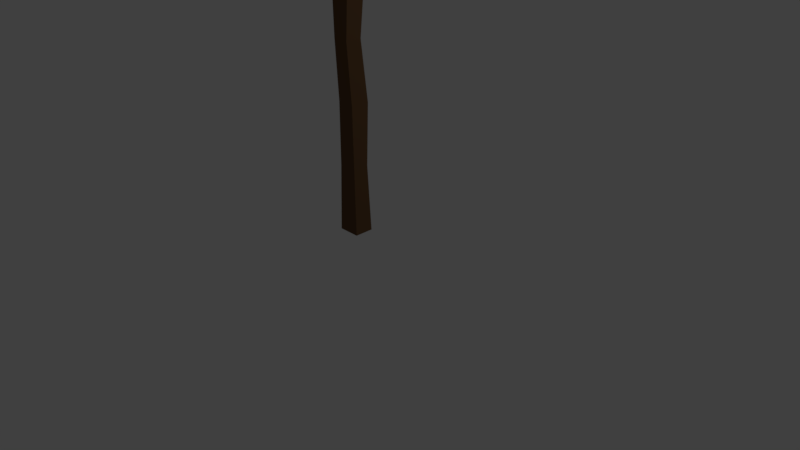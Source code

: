 # Source: woodStick.blend  (saved by Blender 2.77.0; exported with 4.5.12 LTS)
import bpy
from mathutils import Matrix  # noqa: F401  (used for matrix-valued properties, if any)

bpy.ops.wm.read_factory_settings(use_empty=True)
scene = bpy.context.scene
scene.name = 'Scene'

# ---- collections
col_collection_1 = bpy.data.collections.new('Collection 1'); scene.collection.children.link(col_collection_1)

# ---- materials (node trees are filled in below, after node groups)
mat_material = bpy.data.materials.new('Material')
mat_material.alpha_threshold = 0.0
mat_material.diffuse_color = (0.05638, 0.03442, 0.0138, 1.0)
mat_material.specular_color = (0.01055, 0.01055, 0.01055)
mat_material.roughness = 0.5
mat_material.line_color = (0.0, 0.0, 0.0, 1.0)

# ---- material node trees
mat_material.use_nodes = True; mat_material.node_tree.nodes.clear()
_N = mat_material.node_tree.nodes; _L = mat_material.node_tree.links
n0 = _N.new('ShaderNodeOutputMaterial'); n0.name = 'Material Output'; n0.location = (300, 300)
n1 = _N.new('ShaderNodeBsdfDiffuse'); n1.name = 'Diffuse BSDF'; n1.location = (10, 300)
n1.inputs[0].default_value = (0.1626, 0.08603, 0.0395, 1.0)
n1.inputs[1].default_value = 2.0
_L.new(n1.outputs[0], n0.inputs[0])
n0.is_active_output = True

# ---- world
world_world = bpy.data.worlds.new('World'); scene.world = world_world
world_world.color = (0.05088, 0.05088, 0.05088)
world_world.use_sun_shadow = False
world_world.sun_shadow_jitter_overblur = 0.0
world_world.cycles.sampling_method = 'MANUAL'

# ---- cameras
cam_camera = bpy.data.cameras.new('Camera')
cam_camera.clip_end = 100.0
cam_camera.lens = 35.0
cam_camera.sensor_width = 32.0
cam_camera.sensor_height = 18.0
cam_camera.ortho_scale = 7.314
cam_camera.dof.focus_distance = 0.0

# ---- lights
light_lamp = bpy.data.lights.new('Lamp', 'POINT')
light_lamp.transmission_factor = 0.0
light_lamp.cutoff_distance = 30.0
light_lamp.energy = 100.0
light_lamp.shadow_buffer_clip_start = 1.001
light_lamp.shadow_soft_size = 0.1
light_lamp.shadow_maximum_resolution = 0.006
light_lamp.use_absolute_resolution = True

# ---- meshes
me_cube = bpy.data.meshes.new('Cube')
me_cube.from_pydata([(0.7817, 0.7515, -1.0), (0.7817, -0.7554, -1.0), (-0.773, -0.7554, -1.0), (-0.773, 0.7515, -1.0), (0.7817, 0.7515, 2.226), (0.7817, -0.7554, 2.226), (-0.6754, -0.7544, 2.186), (-0.6754, 0.7525, 2.186), (0.6571, 0.6307, -0.109), (0.8086, 0.723, 0.721), (0.3289, 0.6905, 1.486), (0.6571, -0.6346, -0.109), (0.8086, -0.7749, 0.721), (0.3289, -0.6115, 1.486), (-0.6483, -0.6346, -0.109), (-0.5491, -0.6478, 0.7299), (-0.7081, -0.6925, 1.504), (-0.6483, 0.6307, -0.109), (-0.7368, 0.723, 0.721), (-1.014, 0.6905, 1.486)], [], [(0, 1, 2, 3), (4, 7, 6, 5), (10, 4, 5, 13), (13, 5, 6, 16), (16, 6, 7, 19), (8, 0, 3, 17), (4, 10, 19, 7), (10, 9, 18, 19), (9, 8, 17, 18), (2, 14, 17, 3), (14, 15, 18, 17), (15, 16, 19, 18), (1, 11, 14, 2), (11, 12, 15, 14), (12, 13, 16, 15), (0, 8, 11, 1), (8, 9, 12, 11), (9, 10, 13, 12)])
me_cube.materials.append(mat_material)
me_cube.use_remesh_preserve_volume = False
me_cube.use_remesh_preserve_attributes = False
me_cube.use_mirror_vertex_groups = False
me_cube.update()

# ---- objects
ob_cube = bpy.data.objects.new('Cube', me_cube)
ob_lamp = bpy.data.objects.new('Lamp', light_lamp)
ob_camera = bpy.data.objects.new('Camera', cam_camera)

# ---- transforms, parenting, visibility, modifiers, constraints
ob_cube.location = (-0.3249, -1.266e-07, 1.246)
ob_cube.scale = (0.1918, 0.169, 1.0)
ob_cube.lock_rotations_4d = False
ob_cube.empty_display_type = 'ARROWS'
ob_cube.lineart.crease_threshold = 0.0
ob_lamp.location = (4.076, 1.005, 5.904)
ob_lamp.rotation_euler = (0.6503, 0.05522, 1.866)
ob_lamp.lock_rotations_4d = False
ob_lamp.empty_display_type = 'ARROWS'
ob_lamp.color = (0.0, 0.0, 0.0, 0.0)
ob_lamp.lineart.crease_threshold = 0.0
ob_camera.location = (7.481, -6.508, 5.344)
ob_camera.rotation_euler = (1.109, 0.01082, 0.8149)
ob_camera.lock_rotations_4d = False
ob_camera.empty_display_type = 'ARROWS'
ob_camera.color = (0.0, 0.0, 0.0, 0.0)
ob_camera.display_type = 'WIRE'
ob_camera.lineart.crease_threshold = 0.0

# ---- collection membership
col_collection_1.objects.link(ob_cube)
col_collection_1.objects.link(ob_lamp)
col_collection_1.objects.link(ob_camera)

# ---- scene / render settings (as saved in the file)
scene.camera = ob_camera
scene.frame_start = 1; scene.frame_end = 250; scene.frame_set(1)
scene.render.engine = 'CYCLES'
scene.render.resolution_percentage = 50
scene.render.dither_intensity = 0.0
scene.cycles.use_denoising = False
scene.cycles.samples = 128
scene.cycles.sampling_pattern = 'TABULATED_SOBOL'
scene.cycles.light_sampling_threshold = 0.0
scene.cycles.use_adaptive_sampling = False
scene.cycles.use_light_tree = False
scene.cycles.blur_glossy = 0.0
scene.cycles.sample_clamp_indirect = 0.0
scene.view_settings.view_transform = 'Standard'
bpy.context.view_layer.update()
